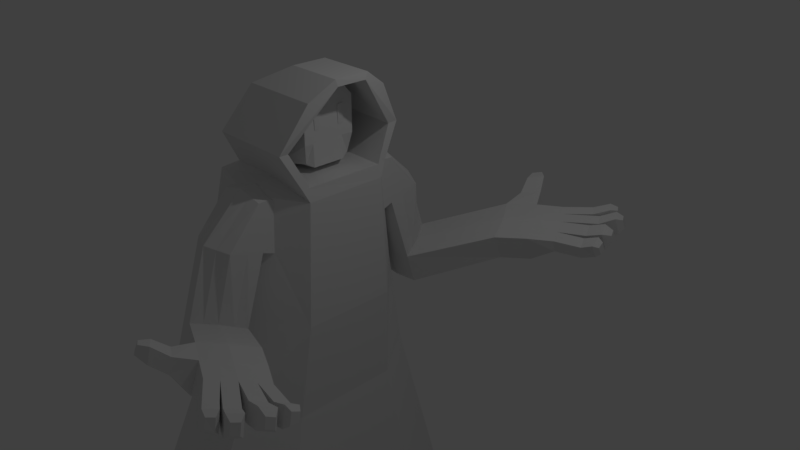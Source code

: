 # Source: Trader.blend  (saved by Blender 2.79.0; exported with 4.5.12 LTS)
import bpy
from mathutils import Matrix  # noqa: F401  (used for matrix-valued properties, if any)

bpy.ops.wm.read_factory_settings(use_empty=True)
scene = bpy.context.scene
scene.name = 'Scene'

# ---- collections
col_collection_1 = bpy.data.collections.new('Collection 1'); scene.collection.children.link(col_collection_1)

# ---- materials (node trees are filled in below, after node groups)
mat_material = bpy.data.materials.new('Material')
mat_material.alpha_threshold = 0.0
mat_material.use_transparent_shadow = False
mat_material.roughness = 0.5
mat_material.line_color = (0.0, 0.0, 0.0, 1.0)

# ---- material node trees

# ---- world
world_world = bpy.data.worlds.new('World'); scene.world = world_world
world_world.color = (0.05088, 0.05088, 0.05088)
world_world.use_sun_shadow = False
world_world.sun_shadow_jitter_overblur = 0.0
world_world.cycles.sampling_method = 'MANUAL'

# ---- cameras
cam_camera = bpy.data.cameras.new('Camera')
cam_camera.clip_end = 100.0
cam_camera.lens = 35.0
cam_camera.sensor_width = 32.0
cam_camera.sensor_height = 18.0
cam_camera.ortho_scale = 7.314
cam_camera.dof.focus_distance = 0.0
cam_camera.dof.aperture_fstop = 128.0

# ---- lights
light_lamp = bpy.data.lights.new('Lamp', 'POINT')
light_lamp.transmission_factor = 0.0
light_lamp.cutoff_distance = 30.0
light_lamp.energy = 100.0
light_lamp.shadow_buffer_clip_start = 1.001
light_lamp.shadow_soft_size = 0.1
light_lamp.shadow_maximum_resolution = 0.006
light_lamp.use_absolute_resolution = True

# ---- meshes
me_cube_003 = bpy.data.meshes.new('Cube.003')
me_cube_003.from_pydata([(0.3618, 0.174, 1.8), (0.3492, 0.1614, 2.073), (0.3618, 0.2598, 1.8), (0.3492, 0.2724, 2.073), (0.4475, 0.174, 1.8), (0.4601, 0.1614, 2.073), (0.4475, 0.2598, 1.8), (0.4601, 0.2724, 2.073), (0.3492, 0.1803, 2.108), (0.3492, 0.2535, 2.108), (0.4601, 0.1803, 2.108), (0.4601, 0.2535, 2.108)], [], [(0, 1, 3, 2), (2, 3, 7, 6), (6, 7, 5, 4), (4, 5, 1, 0), (2, 6, 4, 0), (5, 7, 11, 10), (11, 9, 8, 10), (3, 1, 8, 9), (1, 5, 10, 8), (7, 3, 9, 11)])
me_cube_003.use_remesh_preserve_volume = False
me_cube_003.use_remesh_preserve_attributes = False
me_cube_003.use_mirror_vertex_groups = False
me_cube_003.update()
me_cube_002 = bpy.data.meshes.new('Cube.002')
me_cube_002.from_pydata([(-0.4098, 0.7742, -0.01569), (-0.4098, 0.7742, 0.8038), (-0.4098, 1.265, 0.1719), (-0.4098, 1.088, 0.9719), (0.4098, 0.7742, -0.01569), (0.4098, 0.7742, 0.8038), (0.4098, 1.265, 0.1719), (0.4098, 1.088, 0.9719), (-0.4098, 1.812, 0.3446), (-0.4098, 1.272, 0.9615), (0.4098, 1.812, 0.3446), (0.4098, 1.272, 0.9615), (0.02537, 1.199, 0.1871), (0.02537, 1.066, 1.095), (0.02537, 0.6629, -0.05398), (0.02537, 0.6629, 0.8792), (0.02537, 1.997, 0.4092), (0.02537, 1.303, 1.082), (-0.4108, 1.624, -0.9617), (0.4087, 1.624, -0.9617), (-0.4108, 2.17, -0.7889), (0.2527, 2.02, -0.7889), (0.02432, 1.557, -0.9465), (0.02432, 2.355, -0.7244), (-0.4113, 1.792, -1.492), (0.4082, 1.792, -1.492), (-0.4113, 2.338, -1.32), (0.2522, 2.187, -1.32), (0.02383, 1.725, -1.477), (0.02383, 2.523, -1.255), (1.756, 2.277, -0.3185), (1.6, 2.673, -0.1457), (1.372, 3.009, -0.08117), (1.756, 2.445, -0.7462), (1.6, 2.841, -0.6764), (1.371, 3.177, -0.5258), (2.22, 2.502, -0.2479), (2.064, 2.898, -0.07507), (1.835, 3.234, -0.01052), (2.219, 2.67, -0.6755), (2.063, 3.066, -0.6058), (1.835, 3.401, -0.4551), (2.612, 2.702, -0.2179), (2.457, 3.086, -0.05859), (2.227, 3.415, 0.01948), (2.605, 2.759, -0.4204), (2.447, 3.149, -0.3433), (2.219, 3.473, -0.2021), (0.2101, 1.076, 1.036), (0.2101, 0.7164, -0.03559), (0.2101, 1.288, 1.024), (0.2101, 1.231, 0.1798), (0.2101, 0.7164, 0.843), (0.2101, 1.908, 0.3782), (0.209, 1.589, -0.9538), (0.1341, 2.194, -0.7554), (0.2085, 1.757, -1.485), (0.1336, 2.362, -1.286), (1.482, 2.848, -0.1122), (1.481, 3.015, -0.6429), (1.945, 3.072, -0.04154), (1.945, 3.24, -0.5722), (2.338, 3.257, -0.01803), (2.327, 3.32, -0.3027), (0.4098, 1.52, 0.2522), (0.4098, 1.174, 0.9671), (-0.4098, 1.52, 0.2522), (-0.4098, 1.174, 0.9671), (0.02537, 1.176, 1.089), (0.3362, 1.808, -0.8814), (-0.4108, 1.878, -0.8814), (0.3357, 1.976, -1.412), (-0.4113, 2.046, -1.412), (0.02383, 2.096, -1.374), (1.684, 2.462, -0.2381), (1.683, 2.629, -0.7688), (2.147, 2.686, -0.1675), (2.147, 2.854, -0.6982), (2.54, 2.881, -0.1438), (2.53, 2.943, -0.4285), (0.1737, 2.038, -1.392), (0.2101, 1.175, 1.03), (1.39, 3.353, 0.02089), (1.388, 3.414, -0.2132), (1.687, 3.507, 0.09262), (1.687, 3.569, -0.141), (1.337, 3.574, 0.2119), (1.336, 3.635, -0.02226), (1.58, 3.71, 0.2809), (1.58, 3.772, 0.04729), (1.318, 3.727, 0.2553), (1.305, 3.779, 0.1268), (1.46, 3.804, 0.2929), (1.447, 3.857, 0.1648), (3.064, 2.793, -0.191), (3.056, 2.85, -0.3935), (2.991, 2.972, -0.1169), (2.981, 3.034, -0.4016), (3.26, 2.803, -0.09645), (3.29, 2.872, -0.2928), (3.238, 2.989, -0.01165), (3.275, 3.071, -0.2893), (3.347, 2.859, -0.1124), (3.365, 2.901, -0.2324), (3.333, 2.973, -0.06065), (3.356, 3.022, -0.2302), (2.893, 3.239, -0.017), (2.883, 3.301, -0.3017), (2.977, 3.034, -0.1022), (2.966, 3.096, -0.3869), (3.145, 3.284, 0.07943), (3.191, 3.362, -0.1977), (3.232, 3.078, -0.002377), (3.278, 3.157, -0.2795), (3.295, 3.291, 0.0229), (3.319, 3.331, -0.1202), (3.34, 3.185, -0.01936), (3.364, 3.225, -0.1625), (2.964, 3.375, -0.01508), (2.951, 3.439, -0.2995), (2.858, 3.554, 0.0284), (2.846, 3.618, -0.256), (3.192, 3.479, 0.1155), (3.236, 3.558, -0.1617), (3.09, 3.662, 0.1506), (3.133, 3.741, -0.1266), (3.266, 3.582, 0.08751), (3.29, 3.625, -0.06538), (3.21, 3.682, 0.1069), (3.234, 3.726, -0.04604), (2.636, 3.681, 0.06767), (2.628, 3.739, -0.1539), (2.746, 3.523, 0.03016), (2.736, 3.585, -0.2546), (2.865, 3.817, 0.1657), (2.901, 3.888, -0.04945), (2.972, 3.655, 0.1388), (3.018, 3.733, -0.1383), (2.987, 3.851, 0.139), (3.008, 3.892, 0.01494), (3.049, 3.758, 0.1235), (3.075, 3.803, -0.03634)], [], [(0, 1, 3, 2), (65, 64, 10, 11), (6, 7, 5, 4), (51, 6, 4, 49), (13, 3, 1, 15), (53, 50, 11, 10), (53, 10, 21, 55), (81, 65, 11, 50), (66, 67, 9, 8), (67, 68, 17, 9), (12, 2, 18, 22), (8, 9, 17, 16), (48, 13, 15, 52), (2, 12, 14, 0), (20, 23, 29, 26), (70, 20, 26, 72), (8, 16, 23, 20), (51, 12, 22, 54), (66, 8, 20, 70), (64, 6, 19, 69), (73, 72, 26, 29), (80, 73, 29, 57), (54, 22, 28, 56), (57, 29, 35, 59), (22, 18, 24, 28), (71, 27, 34, 75), (75, 34, 40, 77), (32, 38, 84, 82), (69, 19, 30, 74), (19, 25, 33, 30), (29, 23, 32, 35), (55, 21, 31, 58), (61, 41, 47, 63), (36, 39, 45, 42), (74, 30, 36, 76), (30, 33, 39, 36), (59, 35, 41, 61), (58, 31, 37, 60), (79, 78, 96, 97), (43, 46, 119, 118), (60, 37, 43, 62), (41, 38, 44, 47), (77, 40, 46, 79), (76, 36, 42, 78), (38, 60, 62, 44), (47, 44, 130, 131), (32, 58, 60, 38), (34, 59, 61, 40), (40, 61, 63, 46), (23, 55, 58, 32), (27, 57, 59, 34), (19, 54, 56, 25), (71, 80, 57, 27), (6, 51, 54, 19), (7, 48, 52, 5), (68, 81, 50, 17), (16, 53, 55, 23), (16, 17, 50, 53), (12, 51, 49, 14), (13, 48, 81, 68), (25, 56, 80, 71), (37, 76, 78, 43), (39, 77, 79, 45), (78, 79, 109, 108), (31, 74, 76, 37), (21, 69, 74, 31), (33, 75, 77, 39), (25, 71, 75, 33), (56, 28, 73, 80), (28, 24, 72, 73), (10, 64, 69, 21), (2, 66, 70, 18), (18, 70, 72, 24), (3, 13, 68, 67), (2, 3, 67, 66), (48, 7, 65, 81), (7, 6, 64, 65), (84, 85, 89, 88), (35, 32, 82, 83), (38, 41, 85, 84), (41, 35, 83, 85), (87, 86, 90, 91), (83, 82, 86, 87), (85, 83, 87, 89), (82, 84, 88, 86), (91, 90, 92, 93), (89, 87, 91, 93), (86, 88, 92, 90), (88, 89, 93, 92), (95, 97, 101, 99), (78, 42, 94, 96), (42, 45, 95, 94), (45, 79, 97, 95), (101, 100, 104, 105), (94, 95, 99, 98), (97, 96, 100, 101), (96, 94, 98, 100), (104, 102, 103, 105), (100, 98, 102, 104), (99, 101, 105, 103), (98, 99, 103, 102), (107, 106, 110, 111), (46, 43, 106, 107), (79, 46, 107, 109), (43, 78, 108, 106), (112, 113, 117, 116), (106, 108, 112, 110), (108, 109, 113, 112), (109, 107, 111, 113), (114, 116, 117, 115), (113, 111, 115, 117), (111, 110, 114, 115), (110, 112, 116, 114), (119, 121, 125, 123), (62, 43, 118, 120), (63, 62, 120, 121), (46, 63, 121, 119), (125, 124, 128, 129), (118, 119, 123, 122), (121, 120, 124, 125), (120, 118, 122, 124), (128, 126, 127, 129), (124, 122, 126, 128), (123, 125, 129, 127), (122, 123, 127, 126), (130, 132, 136, 134), (62, 63, 133, 132), (63, 47, 131, 133), (44, 62, 132, 130), (136, 137, 141, 140), (132, 133, 137, 136), (133, 131, 135, 137), (131, 130, 134, 135), (138, 140, 141, 139), (137, 135, 139, 141), (135, 134, 138, 139), (134, 136, 140, 138)])
me_cube_002.use_remesh_preserve_volume = False
me_cube_002.use_remesh_preserve_attributes = False
me_cube_002.use_mirror_vertex_groups = False
me_cube_002.update()
me_cube_001 = bpy.data.meshes.new('Cube.001')
me_cube_001.from_pydata([(-0.442, -0.442, 1.181), (-0.442, 0.442, 1.181), (0.442, -0.442, 1.609), (0.442, 0.442, 1.609), (-0.442, -0.442, 2.207), (-0.442, -0.2868, 2.421), (0.442, -0.2868, 2.421), (0.442, -0.442, 2.207), (-0.442, 0.256, 2.421), (-0.442, 0.442, 2.197), (0.442, 0.442, 2.197), (0.442, 0.256, 2.421), (-0.2511, -0.442, 1.151), (-0.2511, 0.442, 1.151), (0.3749, -0.3849, 1.295), (0.3749, 0.3916, 1.295), (-0.442, -0.2914, 1.181), (0.442, -0.2914, 1.609), (-0.2511, -0.2914, 1.151), (0.4528, -0.2914, 1.24), (0.442, 0.236, 1.609), (0.4528, 0.236, 1.24), (-0.442, 0.236, 1.181), (-0.2511, 0.236, 1.151)], [], [(6, 5, 4, 7), (2, 0, 12, 14), (10, 9, 8, 11), (11, 8, 5, 6), (2, 7, 4, 0), (1, 9, 10, 3), (0, 4, 5, 8, 9, 1, 22, 16), (18, 19, 14, 12), (17, 14, 19), (1, 3, 15, 13), (22, 1, 13, 23), (0, 16, 18, 12), (20, 17, 19, 21), (23, 21, 19, 18), (13, 15, 21, 23), (3, 20, 15), (16, 22, 23, 18), (15, 20, 21), (14, 17, 2), (3, 10, 11, 6, 7, 2, 17, 20)])
me_cube_001.use_remesh_preserve_volume = False
me_cube_001.use_remesh_preserve_attributes = False
me_cube_001.use_mirror_vertex_groups = False
me_cube_001.update()
me_cube = bpy.data.meshes.new('Cube')
me_cube.from_pydata([(0.815, 0.7828, -1.135), (0.815, -0.7825, -1.135), (-1.0, -1.465, -1.0), (-1.0, 1.465, -1.0), (0.815, 0.6753, 0.9167), (0.815, -0.6752, 0.9167), (-1.0, -0.9614, 1.0), (-1.0, 0.9615, 1.0), (0.7778, 0.7778, 1.132), (0.7778, -0.7778, 1.132), (-0.7778, -0.7778, 1.132), (-0.7778, 0.7778, 1.132), (0.7174, 1.086, 1.701), (0.7174, -1.088, 1.701), (-0.6829, -1.088, 1.701), (-0.6829, 0.883, 1.701), (0.8474, 0.708, 2.391), (0.8474, -0.6584, 2.391), (-0.463, -0.6584, 2.391), (-0.463, 0.7081, 2.391), (0.9592, 0.3111, 2.67), (0.9592, -0.2614, 2.67), (0.02234, -0.2614, 2.67), (0.02234, 0.3111, 2.67), (0.7918, 0.6403, 1.132), (0.773, -0.6384, 1.132), (0.9678, 0.269, 2.558), (0.9598, -0.2214, 2.558), (0.7313, 0.9085, 1.701), (0.7126, -0.9357, 1.701), (-0.665, 0.6403, 1.139), (-0.6822, -0.6384, 1.147), (-0.2525, 0.5972, 2.36), (-0.2696, -0.5497, 2.368), (-0.5009, 0.9085, 1.715), (-0.518, -0.9357, 1.723), (0.1249, 1.465, -1.0), (0.1249, -1.465, -1.0), (0.1249, 1.264, 1.0), (0.1249, -1.264, 1.0), (0.09712, 0.7778, 1.132), (0.09712, -0.7778, 1.132), (0.02748, 0.9974, 1.701), (0.02748, -1.088, 1.701), (0.1026, 0.7081, 2.391), (0.1026, -0.6584, 2.391), (0.7315, 0.3111, 2.67), (0.7315, -0.2614, 2.67), (0.6513, 0.9279, -2.844), (0.6513, -0.9293, -2.844), (-1.174, -1.739, -2.735), (-1.174, 1.738, -2.735), (0.09644, 1.738, -2.735), (0.09644, -1.739, -2.735), (0.821, 1.847, -8.007), (0.821, -1.849, -8.007), (-2.083, -3.46, -7.791), (-2.083, 3.459, -7.791), (-0.2831, 3.459, -7.791), (-0.2831, -3.46, -7.791)], [], [(0, 1, 49, 48), (39, 5, 9, 41), (0, 4, 5, 1), (37, 39, 6, 2), (2, 6, 7, 3), (38, 36, 3, 7), (41, 9, 13, 43), (5, 4, 8, 24, 25, 9), (7, 6, 10, 11), (38, 7, 11, 40), (15, 14, 18, 19), (9, 25, 29, 13), (11, 10, 14, 15), (40, 11, 15, 42), (45, 17, 21, 47), (42, 15, 19, 44), (43, 13, 17, 45), (13, 29, 27, 17), (46, 23, 22, 47), (17, 27, 21), (19, 18, 22, 23), (44, 19, 23, 46), (20, 26, 16), (28, 26, 32, 34), (26, 28, 12, 16), (24, 28, 34, 30), (28, 24, 8, 12), (21, 27, 26, 20), (33, 35, 34, 32), (35, 31, 30, 34), (26, 27, 33, 32), (25, 24, 30, 31), (29, 25, 31, 35), (27, 29, 35, 33), (16, 44, 46, 20), (20, 46, 47, 21), (14, 43, 45, 18), (12, 42, 44, 16), (18, 45, 47, 22), (8, 40, 42, 12), (4, 38, 40, 8), (10, 41, 43, 14), (4, 0, 36, 38), (1, 5, 39, 37), (6, 39, 41, 10), (36, 0, 48, 52), (52, 48, 54, 58), (51, 52, 58, 57), (2, 3, 51, 50), (1, 37, 53, 49), (37, 2, 50, 53), (3, 36, 52, 51), (58, 59, 56, 57), (54, 55, 59, 58), (53, 50, 56, 59), (48, 49, 55, 54), (49, 53, 59, 55), (50, 51, 57, 56)])
me_cube.materials.append(mat_material)
me_cube.use_remesh_preserve_volume = False
me_cube.use_remesh_preserve_attributes = False
me_cube.use_mirror_vertex_groups = False
me_cube.update()

# ---- objects
ob_cube_003 = bpy.data.objects.new('Cube.003', me_cube_003)
ob_cube_002 = bpy.data.objects.new('Cube.002', me_cube_002)
ob_cube_001 = bpy.data.objects.new('Cube.001', me_cube_001)
ob_cube = bpy.data.objects.new('Cube', me_cube)
ob_lamp = bpy.data.objects.new('Lamp', light_lamp)
ob_camera = bpy.data.objects.new('Camera', cam_camera)

# ---- transforms, parenting, visibility, modifiers, constraints
ob_cube_003.location = (0.0, 0.0, 0.0)
ob_cube_003.lineart.crease_threshold = 0.0
_m = ob_cube_003.modifiers.new('Mirror', 'MIRROR')
_m.use_axis = (False, True, False)
ob_cube_002.location = (0.0, 0.0, 0.0)
ob_cube_002.lineart.crease_threshold = 0.0
_m = ob_cube_002.modifiers.new('Mirror', 'MIRROR')
_m.use_axis = (False, True, False)
ob_cube_001.location = (0.0, 0.0, 0.0)
ob_cube_001.lineart.crease_threshold = 0.0
ob_cube.location = (0.0, 0.0, 0.0)
ob_cube.lock_rotations_4d = False
ob_cube.empty_display_type = 'ARROWS'
ob_cube.lineart.crease_threshold = 0.0
ob_lamp.location = (4.076, 1.005, 5.904)
ob_lamp.rotation_euler = (0.6503, 0.05522, 1.866)
ob_lamp.lock_rotations_4d = False
ob_lamp.empty_display_type = 'ARROWS'
ob_lamp.color = (0.0, 0.0, 0.0, 0.0)
ob_lamp.lineart.crease_threshold = 0.0
ob_camera.location = (9.858, -7.457, 6.162)
ob_camera.rotation_euler = (1.109, 0.0, 0.8149)
ob_camera.lock_rotations_4d = False
ob_camera.empty_display_type = 'ARROWS'
ob_camera.color = (0.0, 0.0, 0.0, 0.0)
ob_camera.display_type = 'WIRE'
ob_camera.lineart.crease_threshold = 0.0

# ---- collection membership
col_collection_1.objects.link(ob_cube_003)
col_collection_1.objects.link(ob_cube_002)
col_collection_1.objects.link(ob_cube_001)
col_collection_1.objects.link(ob_cube)
col_collection_1.objects.link(ob_lamp)
col_collection_1.objects.link(ob_camera)

# ---- scene / render settings (as saved in the file)
scene.camera = ob_camera
scene.frame_start = 1; scene.frame_end = 250; scene.frame_set(1)
scene.render.engine = 'BLENDER_EEVEE_NEXT'
scene.render.resolution_percentage = 50
scene.render.dither_intensity = 0.0
scene.cycles.use_denoising = False
scene.cycles.samples = 128
scene.cycles.sampling_pattern = 'TABULATED_SOBOL'
scene.cycles.use_adaptive_sampling = False
scene.cycles.use_light_tree = False
scene.cycles.blur_glossy = 0.0
scene.cycles.sample_clamp_indirect = 0.0
scene.view_settings.view_transform = 'Standard'
bpy.context.view_layer.update()
